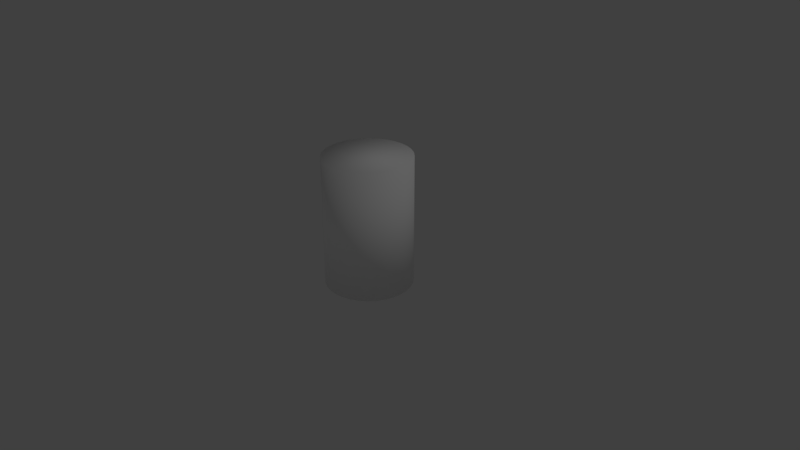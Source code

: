# Source: stump.blend  (saved by Blender 2.79.0; exported with 4.5.12 LTS)
import bpy
from mathutils import Matrix  # noqa: F401  (used for matrix-valued properties, if any)

bpy.ops.wm.read_factory_settings(use_empty=True)
scene = bpy.context.scene
scene.name = 'Scene'

# ---- collections
col_collection_1 = bpy.data.collections.new('Collection 1'); scene.collection.children.link(col_collection_1)

# ---- materials (node trees are filled in below, after node groups)
mat_material_001 = bpy.data.materials.new('Material.001')
mat_material_001.alpha_threshold = 0.0
mat_material_001.use_transparent_shadow = False
mat_material_001.diffuse_color = (1.0, 1.0, 1.0, 1.0)
mat_material_001.specular_color = (1.0, 0.0, 0.0)
mat_material_001.roughness = 0.5

# ---- material node trees

# ---- world
world_world = bpy.data.worlds.new('World'); scene.world = world_world
world_world.color = (0.05088, 0.05088, 0.05088)
world_world.use_sun_shadow = False
world_world.sun_shadow_jitter_overblur = 0.0
world_world.cycles.sampling_method = 'MANUAL'

# ---- cameras
cam_camera = bpy.data.cameras.new('Camera')
cam_camera.clip_end = 100.0
cam_camera.lens = 35.0
cam_camera.sensor_width = 32.0
cam_camera.sensor_height = 18.0
cam_camera.ortho_scale = 7.314
cam_camera.dof.focus_distance = 0.0
cam_camera.dof.aperture_fstop = 128.0

# ---- lights
light_lamp = bpy.data.lights.new('Lamp', 'POINT')
light_lamp.transmission_factor = 0.0
light_lamp.cutoff_distance = 30.0
light_lamp.energy = 100.0
light_lamp.shadow_buffer_clip_start = 1.001
light_lamp.shadow_soft_size = 0.1
light_lamp.shadow_maximum_resolution = 0.006
light_lamp.use_absolute_resolution = True

# ---- meshes
me_cylinder = bpy.data.meshes.new('Cylinder')
me_cylinder.from_pydata([(2.275e-08, 0.5751, -0.3627), (2.275e-08, 0.5751, 1.363), (0.1122, 0.5641, -0.3627), (0.1122, 0.5641, 1.363), (0.2201, 0.5314, -0.3627), (0.2201, 0.5314, 1.363), (0.3195, 0.4782, -0.3627), (0.3195, 0.4782, 1.363), (0.4067, 0.4067, -0.3627), (0.4067, 0.4067, 1.363), (0.4782, 0.3195, -0.3627), (0.4782, 0.3195, 1.363), (0.5314, 0.2201, -0.3627), (0.5314, 0.2201, 1.363), (0.5641, 0.1122, -0.3627), (0.5641, 0.1122, 1.363), (0.5751, 1.787e-07, -0.3627), (0.5751, 1.787e-07, 1.363), (0.5641, -0.1122, -0.3627), (0.5641, -0.1122, 1.363), (0.5314, -0.2201, -0.3627), (0.5314, -0.2201, 1.363), (0.4782, -0.3195, -0.3627), (0.4782, -0.3195, 1.363), (0.4067, -0.4067, -0.3627), (0.4067, -0.4067, 1.363), (0.3195, -0.4782, -0.3627), (0.3195, -0.4782, 1.363), (0.2201, -0.5314, -0.3627), (0.2201, -0.5314, 1.363), (0.1122, -0.5641, -0.3627), (0.1122, -0.5641, 1.363), (-1.647e-07, -0.5751, -0.3627), (-1.647e-07, -0.5751, 1.363), (-0.1122, -0.5641, -0.3627), (-0.1122, -0.5641, 1.363), (-0.2201, -0.5314, -0.3627), (-0.2201, -0.5314, 1.363), (-0.3195, -0.4782, -0.3627), (-0.3195, -0.4782, 1.363), (-0.4067, -0.4067, -0.3627), (-0.4067, -0.4067, 1.363), (-0.4782, -0.3195, -0.3627), (-0.4782, -0.3195, 1.363), (-0.5314, -0.2201, -0.3627), (-0.5314, -0.2201, 1.363), (-0.5641, -0.1122, -0.3627), (-0.5641, -0.1122, 1.363), (-0.5751, 6.907e-07, -0.3627), (-0.5751, 6.907e-07, 1.363), (-0.5641, 0.1122, -0.3627), (-0.5641, 0.1122, 1.363), (-0.5314, 0.2201, -0.3627), (-0.5314, 0.2201, 1.363), (-0.4782, 0.3195, -0.3627), (-0.4782, 0.3195, 1.363), (-0.4067, 0.4067, -0.3627), (-0.4067, 0.4067, 1.363), (-0.3195, 0.4782, -0.3627), (-0.3195, 0.4782, 1.363), (-0.2201, 0.5314, -0.3627), (-0.2201, 0.5314, 1.363), (-0.1122, 0.5641, -0.3627), (-0.1122, 0.5641, 1.363)], [], [(0, 1, 3, 2), (2, 3, 5, 4), (4, 5, 7, 6), (6, 7, 9, 8), (8, 9, 11, 10), (10, 11, 13, 12), (12, 13, 15, 14), (14, 15, 17, 16), (16, 17, 19, 18), (18, 19, 21, 20), (20, 21, 23, 22), (22, 23, 25, 24), (24, 25, 27, 26), (26, 27, 29, 28), (28, 29, 31, 30), (30, 31, 33, 32), (32, 33, 35, 34), (34, 35, 37, 36), (36, 37, 39, 38), (38, 39, 41, 40), (40, 41, 43, 42), (42, 43, 45, 44), (44, 45, 47, 46), (46, 47, 49, 48), (48, 49, 51, 50), (50, 51, 53, 52), (52, 53, 55, 54), (54, 55, 57, 56), (56, 57, 59, 58), (58, 59, 61, 60), (3, 1, 63, 61, 59, 57, 55, 53, 51, 49, 47, 45, 43, 41, 39, 37, 35, 33, 31, 29, 27, 25, 23, 21, 19, 17, 15, 13, 11, 9, 7, 5), (60, 61, 63, 62), (62, 63, 1, 0), (0, 2, 4, 6, 8, 10, 12, 14, 16, 18, 20, 22, 24, 26, 28, 30, 32, 34, 36, 38, 40, 42, 44, 46, 48, 50, 52, 54, 56, 58, 60, 62)])
me_cylinder.polygons.foreach_set('use_smooth', [True] * 34)
_uv = me_cylinder.uv_layers.new(name='UVMap')
_uv.uv.foreach_set('vector', [0.3438, 0.0001363, 0.3438, 0.4782, 0.3125, 0.4782, 0.3125, 0.0001363, 0.3125, 0.0001363, 0.3125, 0.4782, 0.2813, 0.4782, 0.2813, 0.0001363, 0.2813, 0.0001363, 0.2813, 0.4782, 0.2501, 0.4782, 0.2501, 0.0001362, 0.2501, 0.0001362, 0.2501, 0.4782, 0.2188, 0.4782, 0.2188, 0.0001362, 0.2188, 0.0001362, 0.2188, 0.4782, 0.1876, 0.4782, 0.1876, 0.0001361, 0.1876, 0.0001361, 0.1876, 0.4782, 0.1563, 0.4782, 0.1563, 0.000136, 0.1563, 0.000136, 0.1563, 0.4782, 0.1251, 0.4782, 0.1251, 0.0001359, 0.1251, 0.0001359, 0.1251, 0.4782, 0.09386, 0.4782, 0.09386, 0.0001358, 0.09386, 0.0001358, 0.09386, 0.4782, 0.06262, 0.4782, 0.06262, 0.0001356, 0.06262, 0.0001356, 0.06262, 0.4782, 0.03137, 0.4782, 0.03138, 0.0001355, 0.03138, 0.0001355, 0.03137, 0.4782, 0.0001326, 0.4782, 0.0001356, 0.0001353, 0.9999, 0.0001326, 0.9999, 0.4782, 0.9686, 0.4782, 0.9686, 0.0001329, 0.9686, 0.0001329, 0.9686, 0.4782, 0.9374, 0.4782, 0.9374, 0.0001333, 0.9374, 0.0001333, 0.9374, 0.4782, 0.9061, 0.4782, 0.9061, 0.0001336, 0.9061, 0.0001336, 0.9061, 0.4782, 0.8749, 0.4782, 0.8749, 0.0001339, 0.8749, 0.0001339, 0.8749, 0.4782, 0.8437, 0.4782, 0.8437, 0.0001342, 0.8437, 0.0001342, 0.8437, 0.4782, 0.8124, 0.4782, 0.8124, 0.0001344, 0.8124, 0.0001344, 0.8124, 0.4782, 0.7812, 0.4782, 0.7812, 0.0001347, 0.7812, 0.0001347, 0.7812, 0.4782, 0.7499, 0.4782, 0.7499, 0.0001349, 0.7499, 0.0001349, 0.7499, 0.4782, 0.7187, 0.4782, 0.7187, 0.0001351, 0.7187, 0.0001351, 0.7187, 0.4782, 0.6874, 0.4782, 0.6874, 0.0001353, 0.6874, 0.0001353, 0.6874, 0.4782, 0.6562, 0.4782, 0.6562, 0.0001355, 0.6562, 0.0001355, 0.6562, 0.4782, 0.625, 0.4782, 0.625, 0.0001357, 0.625, 0.0001357, 0.625, 0.4782, 0.5937, 0.4782, 0.5937, 0.0001358, 0.5937, 0.0001358, 0.5937, 0.4782, 0.5625, 0.4782, 0.5625, 0.0001359, 0.5625, 0.0001359, 0.5625, 0.4782, 0.5312, 0.4782, 0.5312, 0.000136, 0.5312, 0.000136, 0.5312, 0.4782, 0.5, 0.4782, 0.5, 0.0001361, 0.5, 0.0001361, 0.5, 0.4782, 0.4688, 0.4782, 0.4688, 0.0001362, 0.4688, 0.0001362, 0.4688, 0.4782, 0.4375, 0.4782, 0.4375, 0.0001362, 0.4375, 0.0001362, 0.4375, 0.4782, 0.4063, 0.4782, 0.4063, 0.0001363, 0.5346, 0.9682, 0.4928, 0.9682, 0.4518, 0.96, 0.4131, 0.944, 0.3783, 0.9208, 0.3488, 0.8912, 0.3255, 0.8564, 0.3095, 0.8178, 0.3014, 0.7768, 0.3014, 0.7349, 0.3095, 0.6939, 0.3255, 0.6553, 0.3488, 0.6205, 0.3783, 0.5909, 0.4131, 0.5677, 0.4518, 0.5517, 0.4928, 0.5435, 0.5346, 0.5435, 0.5756, 0.5517, 0.6143, 0.5677, 0.6491, 0.5909, 0.6786, 0.6205, 0.7019, 0.6553, 0.7179, 0.6939, 0.726, 0.7349, 0.726, 0.7768, 0.7179, 0.8178, 0.7019, 0.8564, 0.6786, 0.8912, 0.6491, 0.9208, 0.6143, 0.944, 0.5756, 0.96, 0.4063, 0.0001363, 0.4063, 0.4782, 0.375, 0.4782, 0.375, 0.0001363, 0.375, 0.0001363, 0.375, 0.4782, 0.3438, 0.4782, 0.3438, 0.0001363, 0.49, 0.5575, 0.5306, 0.5575, 0.5704, 0.5654, 0.6079, 0.581, 0.6417, 0.6035, 0.6704, 0.6323, 0.693, 0.666, 0.7085, 0.7035, 0.7164, 0.7434, 0.7164, 0.784, 0.7085, 0.8238, 0.693, 0.8613, 0.6704, 0.8951, 0.6417, 0.9238, 0.6079, 0.9464, 0.5704, 0.9619, 0.5306, 0.9698, 0.49, 0.9698, 0.4502, 0.9619, 0.4126, 0.9464, 0.3789, 0.9238, 0.3502, 0.8951, 0.3276, 0.8613, 0.3121, 0.8238, 0.3042, 0.784, 0.3042, 0.7434, 0.3121, 0.7035, 0.3276, 0.666, 0.3502, 0.6323, 0.3789, 0.6035, 0.4127, 0.581, 0.4502, 0.5654])
me_cylinder.materials.append(mat_material_001)
me_cylinder.use_remesh_preserve_volume = False
me_cylinder.use_remesh_preserve_attributes = False
me_cylinder.use_mirror_vertex_groups = False
me_cylinder.update()

# ---- objects
ob_cylinder = bpy.data.objects.new('Cylinder', me_cylinder)
ob_lamp = bpy.data.objects.new('Lamp', light_lamp)
ob_camera = bpy.data.objects.new('Camera', cam_camera)

# ---- transforms, parenting, visibility, modifiers, constraints
ob_cylinder.location = (0.0, 0.0, 0.0)
ob_cylinder.lineart.crease_threshold = 0.0
ob_lamp.location = (4.076, 1.005, 5.904)
ob_lamp.rotation_euler = (0.6503, 0.05522, 1.866)
ob_lamp.lock_rotations_4d = False
ob_lamp.empty_display_type = 'ARROWS'
ob_lamp.color = (0.0, 0.0, 0.0, 0.0)
ob_lamp.lineart.crease_threshold = 0.0
ob_camera.location = (7.481, -6.508, 5.344)
ob_camera.rotation_euler = (1.109, 0.0, 0.8149)
ob_camera.lock_rotations_4d = False
ob_camera.empty_display_type = 'ARROWS'
ob_camera.color = (0.0, 0.0, 0.0, 0.0)
ob_camera.display_type = 'WIRE'
ob_camera.lineart.crease_threshold = 0.0

# ---- collection membership
col_collection_1.objects.link(ob_cylinder)
col_collection_1.objects.link(ob_lamp)
col_collection_1.objects.link(ob_camera)

# ---- scene / render settings (as saved in the file)
scene.camera = ob_camera
scene.frame_start = 1; scene.frame_end = 250; scene.frame_set(0)
scene.render.engine = 'BLENDER_EEVEE_NEXT'
scene.render.resolution_percentage = 50
scene.render.dither_intensity = 0.0
scene.cycles.use_denoising = False
scene.cycles.samples = 128
scene.cycles.sampling_pattern = 'TABULATED_SOBOL'
scene.cycles.use_adaptive_sampling = False
scene.cycles.use_light_tree = False
scene.cycles.blur_glossy = 0.0
scene.cycles.sample_clamp_indirect = 0.0
scene.view_settings.view_transform = 'Standard'
bpy.context.view_layer.update()
